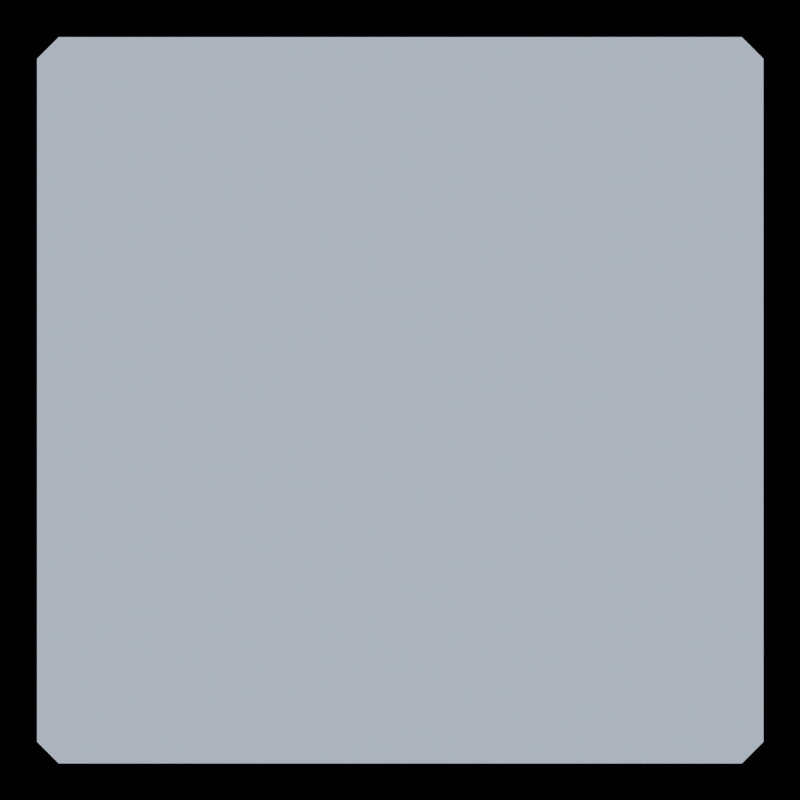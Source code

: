 # Source: Tile_Barrier.blend  (saved by Blender 4.0.36; exported with 4.5.12 LTS)
import bpy
from mathutils import Matrix  # noqa: F401  (used for matrix-valued properties, if any)

bpy.ops.wm.read_factory_settings(use_empty=True)
scene = bpy.context.scene
scene.name = 'Scene'

# ---- collections
col_collection = bpy.data.collections.new('Collection'); scene.collection.children.link(col_collection)

# ---- images (referenced by path relative to the original .blend; pixels are not part of the script)
import os
ASSET_DIR = os.environ.get("B2B_ASSET_DIR", "")  # directory of the original .blend (textures are referenced by path, not embedded)
HERE = os.path.dirname(os.path.abspath(__file__))  # packed textures are extracted next to this script under _unpacked/

def load_image(name, relpath, width, height, colorspace="sRGB"):
    """Load a texture the original file referenced (path relative to the .blend, or extracted next to this script)."""
    p = next((c for c in (os.path.join(HERE, relpath), os.path.join(ASSET_DIR, relpath)) if relpath and os.path.exists(c)), "")
    if p:
        img = bpy.data.images.load(p, check_existing=True)
        img.name = name
    else:  # same state as the original file: an image datablock whose file is absent (Cycles renders it pink)
        img = bpy.data.images.new(name, width, height)
        img.source = "FILE"
        img.filepath = "//" + (relpath or name)
    img.colorspace_settings.name = colorspace
    return img
img_bayer_matrix = load_image('Bayer Matrix', 'bayerMatrix.png', 1024, 1024, 'sRGB')

# ---- materials (node trees are filled in below, after node groups)
mat_pixelart_simple_001 = bpy.data.materials.new('PixelArt_Simple.001')
mat_pixelart_simple_001.use_transparent_shadow = False

# ---- material node trees
mat_pixelart_simple_001.use_nodes = True; mat_pixelart_simple_001.node_tree.nodes.clear()
_N = mat_pixelart_simple_001.node_tree.nodes; _L = mat_pixelart_simple_001.node_tree.links
n0 = _N.new('ShaderNodeOutputMaterial'); n0.name = 'Material Output'; n0.location = (300, 300)
n1 = _N.new('ShaderNodeEmission'); n1.name = 'Emission'; n1.location = (100, 300)
n2 = _N.new('ShaderNodeMixRGB'); n2.name = 'Mix (Legacy)'; n2.location = (-500, 138)
n2.blend_type = 'SOFT_LIGHT'
n2.inputs[0].default_value = 0.2
n3 = _N.new('ShaderNodeShaderToRGB'); n3.name = 'Shader to RGB'; n3.location = (-750, 250)
n4 = _N.new('ShaderNodeBsdfPrincipled'); n4.name = 'Principled BSDF'; n4.location = (-1100, 500)
n4.inputs[3].default_value = 1.45
n5 = _N.new('ShaderNodeTexImage'); n5.name = 'Image Texture'; n5.location = (-850, -250)
n5.image = img_bayer_matrix
n5.interpolation = 'Closest'
n6 = _N.new('ShaderNodeMapping'); n6.name = 'Mapping'; n6.location = (-1050, -250)
n7 = _N.new('ShaderNodeCombineXYZ'); n7.name = 'Combine XYZ'; n7.location = (-1250, -305)
n8 = _N.new('ShaderNodeMath'); n8.name = 'Math'; n8.location = (-1450, -270)
n8.operation = 'MULTIPLY'
n9 = _N.new('ShaderNodeMath'); n9.name = 'Math.001'; n9.location = (-1450, -450)
n9.operation = 'MULTIPLY'
n10 = _N.new('ShaderNodeMath'); n10.name = 'Math.002'; n10.location = (-1700, -150)
n10.operation = 'DIVIDE'
n10.inputs[1].default_value = 2.0
n11 = _N.new('ShaderNodeMath'); n11.name = 'Math.003'; n11.location = (-1700, -600)
n11.operation = 'DIVIDE'
n11.inputs[1].default_value = 2.0
n12 = _N.new('ShaderNodeValue'); n12.name = 'Value'; n12.location = (-1900, -150)
n12.label = 'ResolutionX'
n12.outputs[0].default_value = 90.0
n13 = _N.new('ShaderNodeValue'); n13.name = 'Value.001'; n13.location = (-1900, -600)
n13.label = 'ResolutionY'
n13.outputs[0].default_value = 90.0
n14 = _N.new('ShaderNodeSeparateXYZ'); n14.name = 'Separate XYZ'; n14.location = (-2200, -350)
n15 = _N.new('ShaderNodeTexCoord'); n15.name = 'Texture Coordinate'; n15.location = (-2400, -350)
n16 = _N.new('ShaderNodeValToRGB'); n16.name = 'Color Ramp'; n16.location = (-250, 300)
n16.color_ramp.interpolation = 'CONSTANT'
while len(n16.color_ramp.elements) > 1: n16.color_ramp.elements.remove(n16.color_ramp.elements[-1])
n16.color_ramp.elements[0].position = 0.0; n16.color_ramp.elements[0].color = (0.1912, 0.03311, 0.06301, 1.0)
_e = n16.color_ramp.elements.new(0.07045); _e.color = (0.05909, 0.01196, 0.03373, 1.0)
_e = n16.color_ramp.elements.new(0.2114); _e.color = (0.6038, 0.03267, 0.16, 1.0)
_e = n16.color_ramp.elements.new(0.45); _e.color = (0.5144, 0.6131, 0.7836, 1.0)
_e = n16.color_ramp.elements.new(0.7864); _e.color = (0.5354, 0.7157, 0.9558, 1.0)
_L.new(n1.outputs[0], n0.inputs[0])
_L.new(n16.outputs[0], n1.inputs[0])
_L.new(n2.outputs[0], n16.inputs[0])
_L.new(n3.outputs[0], n2.inputs[1])
_L.new(n4.outputs[0], n3.inputs[0])
_L.new(n5.outputs[0], n2.inputs[2])
_L.new(n6.outputs[0], n5.inputs[0])
_L.new(n7.outputs[0], n6.inputs[0])
_L.new(n8.outputs[0], n7.inputs[0])
_L.new(n9.outputs[0], n7.inputs[1])
_L.new(n10.outputs[0], n8.inputs[0])
_L.new(n11.outputs[0], n9.inputs[1])
_L.new(n12.outputs[0], n10.inputs[0])
_L.new(n13.outputs[0], n11.inputs[0])
_L.new(n14.outputs[0], n8.inputs[1])
_L.new(n14.outputs[1], n9.inputs[0])
_L.new(n15.outputs[5], n14.inputs[0])
n0.is_active_output = True

# ---- world
world_world = bpy.data.worlds.new('World'); scene.world = world_world
world_world.use_nodes = True; world_world.node_tree.nodes.clear()
_N = world_world.node_tree.nodes; _L = world_world.node_tree.links
n0 = _N.new('ShaderNodeOutputWorld'); n0.name = 'World Output'; n0.location = (300, 300)
n1 = _N.new('ShaderNodeBackground'); n1.name = 'Background'; n1.location = (10, 300)
n1.inputs[0].default_value = (0.05088, 0.05088, 0.05088, 1.0)
n1.inputs[1].default_value = 0.0
_L.new(n1.outputs[0], n0.inputs[0])
n0.is_active_output = True
world_world.color = (0.05088, 0.05088, 0.05088)
world_world.use_sun_shadow = False
world_world.sun_shadow_jitter_overblur = 0.0

# ---- cameras
cam_camera_001 = bpy.data.cameras.new('Camera.001')

# ---- lights
light_pixelart_light_r = bpy.data.lights.new('PixelArt_Light_R', 'POINT')
light_pixelart_light_r.color = (1.0, 0.0, 0.0)
light_pixelart_light_r.transmission_factor = 0.0
light_pixelart_light_r.use_soft_falloff = False
light_pixelart_light_r.energy = 250.0
light_pixelart_light_r.use_absolute_resolution = True
light_pixelart_light_g = bpy.data.lights.new('PixelArt_Light_G', 'POINT')
light_pixelart_light_g.color = (0.0, 1.0, 0.0)
light_pixelart_light_g.transmission_factor = 0.0
light_pixelart_light_g.use_soft_falloff = False
light_pixelart_light_g.energy = 250.0
light_pixelart_light_g.use_absolute_resolution = True
light_pixelart_light_b = bpy.data.lights.new('PixelArt_Light_B', 'POINT')
light_pixelart_light_b.color = (0.0, 0.0, 1.0)
light_pixelart_light_b.transmission_factor = 0.0
light_pixelart_light_b.use_soft_falloff = False
light_pixelart_light_b.energy = 150.0
light_pixelart_light_b.use_absolute_resolution = True

# ---- meshes
me_cube = bpy.data.meshes.new('Cube')
me_cube.from_pydata([(-0.9405, -0.9405, -1.0), (-0.9405, -1.0, -0.9405), (-1.0, -0.9405, -0.9405), (-0.9405, -1.0, 0.9405), (-0.9405, -0.9405, 1.0), (-1.0, -0.9405, 0.9405), (-0.9405, 0.9405, -1.0), (-1.0, 0.9405, -0.9405), (-0.9405, 1.0, -0.9405), (-0.9405, 0.9405, 1.0), (-0.9405, 1.0, 0.9405), (-1.0, 0.9405, 0.9405), (1.0, -0.8565, -0.9405), (1.0, -0.9405, -0.8565), (0.9405, -1.0, -0.9405), (0.9405, -0.9405, -1.0), (1.0, -0.8565, 0.9405), (0.9405, -0.9405, 1.0), (0.9405, -1.0, 0.9405), (1.0, -0.9405, 0.8565), (0.9405, 0.9405, -1.0), (0.9405, 1.0, -0.9405), (1.0, 0.9405, -0.8565), (1.0, 0.8565, -0.9405), (0.9405, 0.9405, 1.0), (1.0, 0.8565, 0.9405), (1.0, 0.9405, 0.8565), (0.9405, 1.0, 0.9405), (1.043, 0.8161, 0.7441), (1.0, 0.9163, 0.8322), (1.0, 0.8322, 0.9163), (1.043, 0.7441, 0.8161), (1.043, 0.8161, -0.7441), (1.043, 0.7441, -0.8161), (1.0, 0.8322, -0.9163), (1.0, 0.9163, -0.8322), (1.043, -0.7441, -0.8161), (1.043, -0.8161, -0.7441), (1.0, -0.9163, -0.8322), (1.0, -0.8322, -0.9163), (1.043, -0.7441, 0.8161), (1.0, -0.8322, 0.9163), (1.0, -0.9163, 0.8322), (1.043, -0.8161, 0.7441)], [], [(14, 18, 3, 1), (12, 23, 34, 39), (22, 26, 29, 35), (24, 9, 4, 17), (2, 5, 11, 7), (8, 10, 27, 21), (25, 16, 41, 30), (19, 13, 38, 42), (0, 1, 2), (3, 4, 5), (6, 7, 8), (9, 10, 11), (12, 13, 14, 15), (16, 17, 18, 19), (20, 21, 22, 23), (24, 25, 26, 27), (28, 29, 30, 31), (32, 33, 34, 35), (36, 37, 38, 39), (40, 41, 42, 43), (6, 0, 2, 7), (1, 3, 5, 2), (4, 9, 11, 5), (10, 8, 7, 11), (20, 6, 8, 21), (9, 24, 27, 10), (26, 22, 21, 27), (15, 20, 23, 12), (24, 17, 16, 25), (18, 14, 13, 19), (0, 15, 14, 1), (17, 4, 3, 18), (28, 32, 35, 29), (39, 34, 33, 36), (30, 41, 40, 31), (42, 38, 37, 43), (19, 42, 41, 16), (29, 26, 25, 30), (34, 23, 22, 35), (12, 39, 38, 13), (6, 20, 15, 0), (31, 40, 43, 28), (28, 43, 37, 32), (32, 37, 36, 33)])
_uv = me_cube.uv_layers.new(name='UVMap')
_uv.uv.foreach_set('vector', [0.3824, 0.7574, 0.6176, 0.7574, 0.6176, 0.9926, 0.3824, 0.9926, 0.375, 0.7392, 0.375, 0.5108, 0.375, 0.511, 0.375, 0.739, 0.3858, 0.5, 0.6142, 0.5, 0.614, 0.5, 0.386, 0.5, 0.6324, 0.5074, 0.8676, 0.5074, 0.8676, 0.7426, 0.6324, 0.7426, 0.3824, 0.007432, 0.6176, 0.007432, 0.6176, 0.2426, 0.3824, 0.2426, 0.3824, 0.2574, 0.6176, 0.2574, 0.6176, 0.4926, 0.3824, 0.4926, 0.625, 0.5108, 0.625, 0.7392, 0.625, 0.739, 0.625, 0.511, 0.6142, 0.75, 0.3858, 0.75, 0.386, 0.75, 0.614, 0.75, 0.1324, 0.7426, 0.1324, 0.75, 0.125, 0.7426, 0.6176, 0.0, 0.625, 0.007432, 0.6176, 0.007432, 0.1324, 0.5074, 0.125, 0.5074, 0.1324, 0.5, 0.625, 0.2426, 0.6176, 0.25, 0.6176, 0.2426, 0.375, 0.7392, 0.375, 0.75, 0.375, 0.75, 0.375, 0.7426, 0.6176, 0.75, 0.625, 0.7574, 0.6176, 0.7574, 0.6071, 0.75, 0.3676, 0.5074, 0.3676, 0.5, 0.375, 0.5074, 0.375, 0.5179, 0.625, 0.4926, 0.6176, 0.5, 0.6071, 0.5, 0.6176, 0.4926, 0.614, 0.5, 0.614, 0.5, 0.625, 0.511, 0.625, 0.511, 0.386, 0.5, 0.375, 0.511, 0.375, 0.511, 0.386, 0.5, 0.375, 0.739, 0.386, 0.75, 0.386, 0.75, 0.375, 0.739, 0.625, 0.739, 0.625, 0.739, 0.614, 0.75, 0.614, 0.75, 0.1324, 0.5074, 0.1324, 0.7426, 0.125, 0.7426, 0.125, 0.5074, 0.3824, 0.0, 0.6176, 0.0, 0.6176, 0.007432, 0.3824, 0.007432, 0.625, 0.007432, 0.625, 0.2426, 0.6176, 0.2426, 0.6176, 0.007432, 0.6176, 0.2574, 0.3824, 0.2574, 0.3824, 0.2426, 0.6176, 0.2426, 0.3676, 0.5074, 0.1324, 0.5074, 0.1324, 0.5, 0.3676, 0.5, 0.625, 0.2574, 0.625, 0.4926, 0.6176, 0.4926, 0.6176, 0.2574, 0.6142, 0.5, 0.3858, 0.5, 0.3824, 0.4926, 0.6176, 0.4926, 0.3676, 0.7426, 0.3676, 0.5074, 0.375, 0.5108, 0.375, 0.7392, 0.6324, 0.5074, 0.6324, 0.7426, 0.625, 0.7392, 0.625, 0.5108, 0.6176, 0.7574, 0.3824, 0.7574, 0.3858, 0.75, 0.6142, 0.75, 0.1324, 0.7426, 0.3676, 0.7426, 0.3676, 0.75, 0.1324, 0.75, 0.625, 0.7574, 0.625, 0.9926, 0.6176, 0.9926, 0.6176, 0.7574, 0.614, 0.5, 0.386, 0.5, 0.386, 0.5, 0.614, 0.5, 0.375, 0.739, 0.375, 0.511, 0.375, 0.511, 0.375, 0.739, 0.625, 0.511, 0.625, 0.739, 0.625, 0.739, 0.625, 0.511, 0.614, 0.75, 0.386, 0.75, 0.386, 0.75, 0.614, 0.75, 0.6142, 0.75, 0.614, 0.75, 0.625, 0.739, 0.625, 0.7392, 0.614, 0.5, 0.6142, 0.5, 0.625, 0.5108, 0.625, 0.511, 0.375, 0.511, 0.375, 0.5108, 0.3858, 0.5, 0.386, 0.5, 0.375, 0.7392, 0.375, 0.739, 0.386, 0.75, 0.3858, 0.75, 0.1324, 0.5074, 0.3676, 0.5074, 0.3676, 0.7426, 0.1324, 0.7426, 0.625, 0.511, 0.625, 0.739, 0.614, 0.75, 0.614, 0.5, 0.614, 0.5, 0.614, 0.75, 0.386, 0.75, 0.386, 0.5, 0.386, 0.5, 0.386, 0.75, 0.375, 0.739, 0.375, 0.511])
me_cube.materials.append(mat_pixelart_simple_001)
me_cube.update()

# ---- objects
ob_cube = bpy.data.objects.new('Cube', me_cube)
ob_pixelart_light_r = bpy.data.objects.new('PixelArt_Light_R', light_pixelart_light_r)
ob_pixelart_light_g = bpy.data.objects.new('PixelArt_Light_G', light_pixelart_light_g)
ob_pixelart_light_b = bpy.data.objects.new('PixelArt_Light_B', light_pixelart_light_b)
ob_camera = bpy.data.objects.new('Camera', cam_camera_001)

# ---- transforms, parenting, visibility, modifiers, constraints
ob_cube.location = (0.0, 0.0, 0.0)
ob_pixelart_light_r.location = (3.46, -0.41, 1.533)
ob_pixelart_light_g.location = (3.482, 2.0, 1.37)
ob_pixelart_light_b.location = (3.686, -1.46, 2.18)
ob_camera.location = (4.0, 0.0, 0.0)
ob_camera.rotation_euler = (1.571, -0.0, 1.571)

# ---- collection membership
col_collection.objects.link(ob_cube)
col_collection.objects.link(ob_pixelart_light_r)
col_collection.objects.link(ob_pixelart_light_g)
col_collection.objects.link(ob_pixelart_light_b)
col_collection.objects.link(ob_camera)

# ---- scene / render settings (as saved in the file)
scene.camera = ob_camera
scene.frame_start = 1; scene.frame_end = 250; scene.frame_set(1)
scene.render.engine = 'BLENDER_EEVEE_NEXT'
scene.render.resolution_x = 90
scene.render.resolution_y = 90
scene.render.filter_size = 0.0
scene.render.film_transparent = True
scene.render.use_freestyle = True
scene.render.line_thickness = 0.0
scene.cycles.sampling_pattern = 'TABULATED_SOBOL'
scene.eevee.taa_samples = 1
scene.eevee.taa_render_samples = 1
scene.eevee.use_taa_reprojection = False
scene.eevee.use_gtao = True
bpy.context.view_layer.update()
